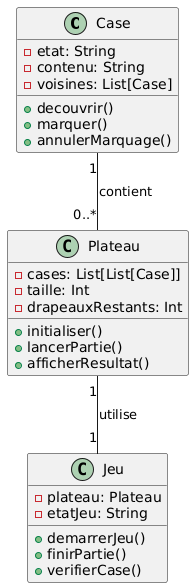

The diagram above was rendered by PlantUML. Its source (embedded in the PNG):
@startuml
class Case {
    - etat: String
    - contenu: String
    - voisines: List[Case]
    + decouvrir()
    + marquer()
    + annulerMarquage()
}

class Plateau {
    - cases: List[List[Case]]
    - taille: Int
    - drapeauxRestants: Int
    + initialiser()
    + lancerPartie()
    + afficherResultat()
}

class Jeu {
    - plateau: Plateau
    - etatJeu: String
    + demarrerJeu()
    + finirPartie()
    + verifierCase()
}

Case "1" -- "0..*" Plateau : contient
Plateau "1" -- "1" Jeu : utilise
@enduml